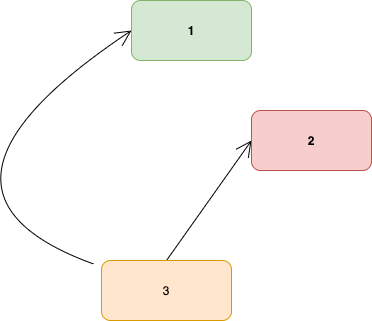

The diagram above was exported from draw.io. Its source (the exported page's mxGraphModel, read from the mxfile embedded in the PNG):
<mxGraphModel dx="1298" dy="809" grid="1" gridSize="10" guides="1" tooltips="1" connect="1" arrows="1" fold="1" page="1" pageScale="1" pageWidth="850" pageHeight="1100" background="#FFFFFF" math="0" shadow="0">
  <root>
    <mxCell id="0" />
    <mxCell id="1" parent="0" />
    <mxCell id="ClP7BmYcf-RsTuRm1JPh-1" value="1" style="rounded=1;whiteSpace=wrap;html=1;fillColor=#d5e8d4;strokeColor=#82b366;fontStyle=1" parent="1" vertex="1">
      <mxGeometry x="320" y="100" width="120" height="60" as="geometry" />
    </mxCell>
    <mxCell id="PITh744Nw3vUgy0WUkH9-5" style="edgeStyle=none;orthogonalLoop=1;jettySize=auto;html=1;entryX=0;entryY=0.5;entryDx=0;entryDy=0;endArrow=open;startSize=14;endSize=14;sourcePerimeterSpacing=8;targetPerimeterSpacing=8;exitX=0.5;exitY=0;exitDx=0;exitDy=0;strokeColor=default;curved=1;" parent="1" source="PITh744Nw3vUgy0WUkH9-1" target="PITh744Nw3vUgy0WUkH9-2" edge="1">
      <mxGeometry relative="1" as="geometry" />
    </mxCell>
    <mxCell id="PITh744Nw3vUgy0WUkH9-6" style="edgeStyle=none;curved=1;orthogonalLoop=1;jettySize=auto;html=1;entryX=0;entryY=0.5;entryDx=0;entryDy=0;endArrow=open;startSize=14;endSize=14;sourcePerimeterSpacing=8;targetPerimeterSpacing=8;strokeColor=default;" parent="1" source="PITh744Nw3vUgy0WUkH9-1" target="ClP7BmYcf-RsTuRm1JPh-1" edge="1">
      <mxGeometry relative="1" as="geometry">
        <Array as="points">
          <mxPoint x="80" y="290" />
        </Array>
      </mxGeometry>
    </mxCell>
    <mxCell id="PITh744Nw3vUgy0WUkH9-1" value="3" style="rounded=1;whiteSpace=wrap;html=1;fillColor=#ffe6cc;strokeColor=#d79b00;" parent="1" vertex="1">
      <mxGeometry x="290" y="360" width="130" height="60" as="geometry" />
    </mxCell>
    <mxCell id="PITh744Nw3vUgy0WUkH9-2" value="2" style="rounded=1;whiteSpace=wrap;html=1;fillColor=#f8cecc;strokeColor=#b85450;fontStyle=1" parent="1" vertex="1">
      <mxGeometry x="440" y="210" width="120" height="60" as="geometry" />
    </mxCell>
  </root>
</mxGraphModel>